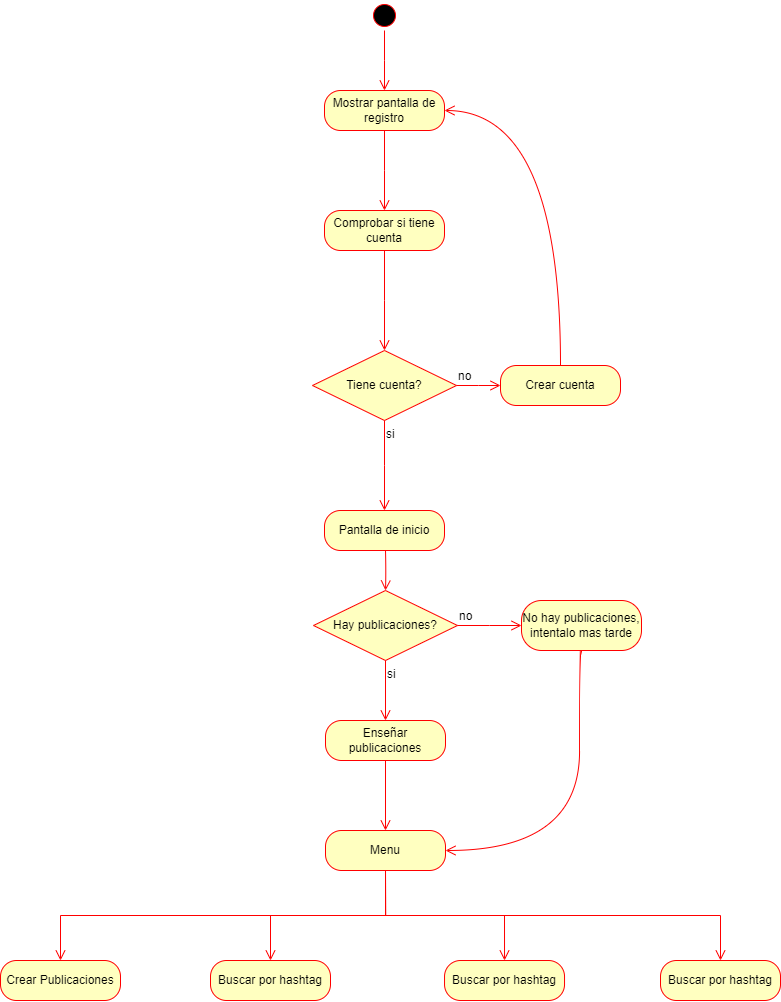

The diagram above was exported from draw.io. Its source (the exported page's mxGraphModel, read from the mxfile embedded in the PNG):
<mxGraphModel dx="3172" dy="787" grid="1" gridSize="10" guides="1" tooltips="1" connect="1" arrows="1" fold="1" page="1" pageScale="1" pageWidth="827" pageHeight="1169" math="0" shadow="0">
  <root>
    <mxCell id="WIyWlLk6GJQsqaUBKTNV-0" />
    <mxCell id="WIyWlLk6GJQsqaUBKTNV-1" parent="WIyWlLk6GJQsqaUBKTNV-0" />
    <mxCell id="RPVbANqsitmd3j7EbIwj-3" style="edgeStyle=orthogonalEdgeStyle;rounded=0;orthogonalLoop=1;jettySize=auto;html=1;exitX=0.5;exitY=1;exitDx=0;exitDy=0;" parent="WIyWlLk6GJQsqaUBKTNV-1" edge="1">
      <mxGeometry relative="1" as="geometry">
        <mxPoint x="-506" y="350" as="sourcePoint" />
        <mxPoint x="-506" y="350" as="targetPoint" />
      </mxGeometry>
    </mxCell>
    <mxCell id="tEppvHnzt6BISzFlaFQF-0" value="" style="ellipse;html=1;shape=startState;fillColor=#000000;strokeColor=#ff0000;" parent="WIyWlLk6GJQsqaUBKTNV-1" vertex="1">
      <mxGeometry x="-521" y="180" width="30" height="30" as="geometry" />
    </mxCell>
    <mxCell id="tEppvHnzt6BISzFlaFQF-1" value="" style="edgeStyle=orthogonalEdgeStyle;html=1;verticalAlign=bottom;endArrow=open;endSize=8;strokeColor=#ff0000;rounded=0;fontSize=12;curved=1;entryX=0.5;entryY=0;entryDx=0;entryDy=0;" parent="WIyWlLk6GJQsqaUBKTNV-1" source="tEppvHnzt6BISzFlaFQF-0" edge="1">
      <mxGeometry relative="1" as="geometry">
        <mxPoint x="-506" y="270" as="targetPoint" />
      </mxGeometry>
    </mxCell>
    <mxCell id="tEppvHnzt6BISzFlaFQF-2" value="Mostrar pantalla de registro" style="rounded=1;whiteSpace=wrap;html=1;arcSize=40;fontColor=#000000;fillColor=#ffffc0;strokeColor=#ff0000;" parent="WIyWlLk6GJQsqaUBKTNV-1" vertex="1">
      <mxGeometry x="-566" y="270" width="120" height="40" as="geometry" />
    </mxCell>
    <mxCell id="tEppvHnzt6BISzFlaFQF-3" value="" style="edgeStyle=orthogonalEdgeStyle;html=1;verticalAlign=bottom;endArrow=open;endSize=8;strokeColor=#ff0000;rounded=0;fontSize=12;curved=1;entryX=0.5;entryY=0;entryDx=0;entryDy=0;" parent="WIyWlLk6GJQsqaUBKTNV-1" source="tEppvHnzt6BISzFlaFQF-2" edge="1">
      <mxGeometry relative="1" as="geometry">
        <mxPoint x="-506" y="390" as="targetPoint" />
      </mxGeometry>
    </mxCell>
    <mxCell id="tEppvHnzt6BISzFlaFQF-6" value="Comprobar si tiene cuenta" style="rounded=1;whiteSpace=wrap;html=1;arcSize=40;fontColor=#000000;fillColor=#ffffc0;strokeColor=#ff0000;" parent="WIyWlLk6GJQsqaUBKTNV-1" vertex="1">
      <mxGeometry x="-566" y="390" width="120" height="40" as="geometry" />
    </mxCell>
    <mxCell id="tEppvHnzt6BISzFlaFQF-7" value="" style="edgeStyle=orthogonalEdgeStyle;html=1;verticalAlign=bottom;endArrow=open;endSize=8;strokeColor=#ff0000;rounded=0;fontSize=12;curved=1;" parent="WIyWlLk6GJQsqaUBKTNV-1" source="tEppvHnzt6BISzFlaFQF-6" edge="1">
      <mxGeometry relative="1" as="geometry">
        <mxPoint x="-506" y="530.0000000000001" as="targetPoint" />
      </mxGeometry>
    </mxCell>
    <mxCell id="tEppvHnzt6BISzFlaFQF-8" value="Tiene cuenta?" style="rhombus;whiteSpace=wrap;html=1;fontColor=#000000;fillColor=#ffffc0;strokeColor=#ff0000;" parent="WIyWlLk6GJQsqaUBKTNV-1" vertex="1">
      <mxGeometry x="-578" y="530" width="144" height="70" as="geometry" />
    </mxCell>
    <mxCell id="tEppvHnzt6BISzFlaFQF-9" value="no" style="edgeStyle=orthogonalEdgeStyle;html=1;align=left;verticalAlign=bottom;endArrow=open;endSize=8;strokeColor=#ff0000;rounded=0;fontSize=12;curved=1;entryX=0;entryY=0.5;entryDx=0;entryDy=0;" parent="WIyWlLk6GJQsqaUBKTNV-1" source="tEppvHnzt6BISzFlaFQF-8" edge="1">
      <mxGeometry x="-1" relative="1" as="geometry">
        <mxPoint x="-390" y="565" as="targetPoint" />
      </mxGeometry>
    </mxCell>
    <mxCell id="tEppvHnzt6BISzFlaFQF-10" value="si" style="edgeStyle=orthogonalEdgeStyle;html=1;align=left;verticalAlign=top;endArrow=open;endSize=8;strokeColor=#ff0000;rounded=0;fontSize=12;curved=1;entryX=0.5;entryY=0;entryDx=0;entryDy=0;" parent="WIyWlLk6GJQsqaUBKTNV-1" source="tEppvHnzt6BISzFlaFQF-8" edge="1">
      <mxGeometry x="-1" relative="1" as="geometry">
        <mxPoint x="-506" y="690" as="targetPoint" />
      </mxGeometry>
    </mxCell>
    <mxCell id="tEppvHnzt6BISzFlaFQF-11" value="&lt;div&gt;Hay publicaciones?&lt;/div&gt;" style="rhombus;whiteSpace=wrap;html=1;fontColor=#000000;fillColor=#ffffc0;strokeColor=#ff0000;" parent="WIyWlLk6GJQsqaUBKTNV-1" vertex="1">
      <mxGeometry x="-577" y="770" width="144" height="70" as="geometry" />
    </mxCell>
    <mxCell id="tEppvHnzt6BISzFlaFQF-12" value="no" style="edgeStyle=orthogonalEdgeStyle;html=1;align=left;verticalAlign=bottom;endArrow=open;endSize=8;strokeColor=#ff0000;rounded=0;fontSize=12;curved=1;" parent="WIyWlLk6GJQsqaUBKTNV-1" source="tEppvHnzt6BISzFlaFQF-11" edge="1">
      <mxGeometry x="-1" relative="1" as="geometry">
        <mxPoint x="-369" y="805" as="targetPoint" />
      </mxGeometry>
    </mxCell>
    <mxCell id="tEppvHnzt6BISzFlaFQF-13" value="si" style="edgeStyle=orthogonalEdgeStyle;html=1;align=left;verticalAlign=top;endArrow=open;endSize=8;strokeColor=#ff0000;rounded=0;fontSize=12;curved=1;entryX=0.5;entryY=0;entryDx=0;entryDy=0;" parent="WIyWlLk6GJQsqaUBKTNV-1" source="tEppvHnzt6BISzFlaFQF-11" target="tEppvHnzt6BISzFlaFQF-20" edge="1">
      <mxGeometry x="-1" relative="1" as="geometry">
        <mxPoint x="-705" y="710" as="targetPoint" />
      </mxGeometry>
    </mxCell>
    <mxCell id="tEppvHnzt6BISzFlaFQF-14" value="Crear cuenta" style="rounded=1;whiteSpace=wrap;html=1;arcSize=40;fontColor=#000000;fillColor=#ffffc0;strokeColor=#ff0000;" parent="WIyWlLk6GJQsqaUBKTNV-1" vertex="1">
      <mxGeometry x="-390" y="545" width="120" height="40" as="geometry" />
    </mxCell>
    <mxCell id="tEppvHnzt6BISzFlaFQF-15" value="" style="edgeStyle=orthogonalEdgeStyle;html=1;verticalAlign=bottom;endArrow=open;endSize=8;strokeColor=#ff0000;rounded=0;fontSize=12;curved=1;entryX=1;entryY=0.5;entryDx=0;entryDy=0;" parent="WIyWlLk6GJQsqaUBKTNV-1" source="tEppvHnzt6BISzFlaFQF-14" target="tEppvHnzt6BISzFlaFQF-2" edge="1">
      <mxGeometry relative="1" as="geometry">
        <mxPoint x="-350" y="390" as="targetPoint" />
        <Array as="points">
          <mxPoint x="-330" y="290" />
        </Array>
      </mxGeometry>
    </mxCell>
    <mxCell id="tEppvHnzt6BISzFlaFQF-17" value="Pantalla de inicio" style="rounded=1;whiteSpace=wrap;html=1;arcSize=40;fontColor=#000000;fillColor=#ffffc0;strokeColor=#ff0000;" parent="WIyWlLk6GJQsqaUBKTNV-1" vertex="1">
      <mxGeometry x="-566" y="690" width="120" height="40" as="geometry" />
    </mxCell>
    <mxCell id="tEppvHnzt6BISzFlaFQF-20" value="Enseñar publicaciones" style="rounded=1;whiteSpace=wrap;html=1;arcSize=40;fontColor=#000000;fillColor=#ffffc0;strokeColor=#ff0000;" parent="WIyWlLk6GJQsqaUBKTNV-1" vertex="1">
      <mxGeometry x="-565" y="900" width="120" height="40" as="geometry" />
    </mxCell>
    <mxCell id="tEppvHnzt6BISzFlaFQF-22" value="No hay publicaciones, intentalo mas tarde" style="rounded=1;whiteSpace=wrap;html=1;arcSize=40;fontColor=#000000;fillColor=#ffffc0;strokeColor=#ff0000;" parent="WIyWlLk6GJQsqaUBKTNV-1" vertex="1">
      <mxGeometry x="-369" y="780" width="120" height="50" as="geometry" />
    </mxCell>
    <mxCell id="tEppvHnzt6BISzFlaFQF-25" value="" style="edgeStyle=orthogonalEdgeStyle;html=1;verticalAlign=bottom;endArrow=open;endSize=8;strokeColor=#ff0000;rounded=0;fontSize=12;curved=1;entryX=1;entryY=0.5;entryDx=0;entryDy=0;" parent="WIyWlLk6GJQsqaUBKTNV-1" target="ykNNY0noibdy26UykMrA-0" edge="1">
      <mxGeometry relative="1" as="geometry">
        <mxPoint x="-309" y="905.0000000000002" as="targetPoint" />
        <mxPoint x="-309.34000000000003" y="830" as="sourcePoint" />
        <Array as="points">
          <mxPoint x="-309" y="831" />
          <mxPoint x="-311" y="831" />
          <mxPoint x="-311" y="1030" />
        </Array>
      </mxGeometry>
    </mxCell>
    <mxCell id="ykNNY0noibdy26UykMrA-0" value="Menu" style="rounded=1;whiteSpace=wrap;html=1;arcSize=40;fontColor=#000000;fillColor=#ffffc0;strokeColor=#ff0000;" vertex="1" parent="WIyWlLk6GJQsqaUBKTNV-1">
      <mxGeometry x="-565" y="1010" width="120" height="40" as="geometry" />
    </mxCell>
    <mxCell id="ykNNY0noibdy26UykMrA-6" value="" style="edgeStyle=orthogonalEdgeStyle;html=1;verticalAlign=bottom;endArrow=open;endSize=8;strokeColor=#ff0000;rounded=0;fontSize=12;curved=1;exitX=0.5;exitY=1;exitDx=0;exitDy=0;entryX=0.5;entryY=0;entryDx=0;entryDy=0;" edge="1" parent="WIyWlLk6GJQsqaUBKTNV-1" target="tEppvHnzt6BISzFlaFQF-11">
      <mxGeometry relative="1" as="geometry">
        <mxPoint x="-615.5" y="780.0000000000002" as="targetPoint" />
        <mxPoint x="-505" y="730" as="sourcePoint" />
      </mxGeometry>
    </mxCell>
    <mxCell id="ykNNY0noibdy26UykMrA-7" value="Crear Publicaciones" style="rounded=1;whiteSpace=wrap;html=1;arcSize=40;fontColor=#000000;fillColor=#ffffc0;strokeColor=#ff0000;" vertex="1" parent="WIyWlLk6GJQsqaUBKTNV-1">
      <mxGeometry x="-890" y="1140" width="120" height="40" as="geometry" />
    </mxCell>
    <mxCell id="ykNNY0noibdy26UykMrA-10" value="" style="edgeStyle=orthogonalEdgeStyle;html=1;verticalAlign=bottom;endArrow=open;endSize=8;strokeColor=#ff0000;rounded=0;fontSize=12;curved=1;exitX=0.5;exitY=1;exitDx=0;exitDy=0;" edge="1" parent="WIyWlLk6GJQsqaUBKTNV-1" source="tEppvHnzt6BISzFlaFQF-20" target="ykNNY0noibdy26UykMrA-0">
      <mxGeometry relative="1" as="geometry">
        <mxPoint x="-299" y="915.0000000000002" as="targetPoint" />
        <mxPoint x="-299.34000000000003" y="840" as="sourcePoint" />
      </mxGeometry>
    </mxCell>
    <mxCell id="ykNNY0noibdy26UykMrA-11" value="Buscar por hashtag" style="rounded=1;whiteSpace=wrap;html=1;arcSize=40;fontColor=#000000;fillColor=#ffffc0;strokeColor=#ff0000;" vertex="1" parent="WIyWlLk6GJQsqaUBKTNV-1">
      <mxGeometry x="-680" y="1140" width="120" height="40" as="geometry" />
    </mxCell>
    <mxCell id="ykNNY0noibdy26UykMrA-12" value="Buscar por hashtag" style="rounded=1;whiteSpace=wrap;html=1;arcSize=40;fontColor=#000000;fillColor=#ffffc0;strokeColor=#ff0000;" vertex="1" parent="WIyWlLk6GJQsqaUBKTNV-1">
      <mxGeometry x="-445.97" y="1140" width="120" height="40" as="geometry" />
    </mxCell>
    <mxCell id="ykNNY0noibdy26UykMrA-13" value="Buscar por hashtag" style="rounded=1;whiteSpace=wrap;html=1;arcSize=40;fontColor=#000000;fillColor=#ffffc0;strokeColor=#ff0000;" vertex="1" parent="WIyWlLk6GJQsqaUBKTNV-1">
      <mxGeometry x="-230" y="1140" width="120" height="40" as="geometry" />
    </mxCell>
    <mxCell id="ykNNY0noibdy26UykMrA-20" value="" style="edgeStyle=orthogonalEdgeStyle;html=1;verticalAlign=bottom;endArrow=open;endSize=8;strokeColor=#ff0000;rounded=0;fontSize=12;exitX=0.5;exitY=1;exitDx=0;exitDy=0;entryX=0.5;entryY=0;entryDx=0;entryDy=0;" edge="1" parent="WIyWlLk6GJQsqaUBKTNV-1" source="ykNNY0noibdy26UykMrA-0" target="ykNNY0noibdy26UykMrA-7">
      <mxGeometry relative="1" as="geometry">
        <mxPoint x="-827" y="1100" as="targetPoint" />
        <mxPoint x="-827" y="1030" as="sourcePoint" />
      </mxGeometry>
    </mxCell>
    <mxCell id="ykNNY0noibdy26UykMrA-21" value="" style="edgeStyle=orthogonalEdgeStyle;html=1;verticalAlign=bottom;endArrow=open;endSize=8;strokeColor=#ff0000;rounded=0;fontSize=12;exitX=0.5;exitY=1;exitDx=0;exitDy=0;entryX=0.5;entryY=0;entryDx=0;entryDy=0;" edge="1" parent="WIyWlLk6GJQsqaUBKTNV-1" source="ykNNY0noibdy26UykMrA-0" target="ykNNY0noibdy26UykMrA-12">
      <mxGeometry relative="1" as="geometry">
        <mxPoint x="-280" y="1080" as="targetPoint" />
        <mxPoint x="-280" y="1010" as="sourcePoint" />
      </mxGeometry>
    </mxCell>
    <mxCell id="ykNNY0noibdy26UykMrA-22" value="" style="edgeStyle=orthogonalEdgeStyle;html=1;verticalAlign=bottom;endArrow=open;endSize=8;strokeColor=#ff0000;rounded=0;fontSize=12;exitX=0.5;exitY=1;exitDx=0;exitDy=0;entryX=0.5;entryY=0;entryDx=0;entryDy=0;" edge="1" parent="WIyWlLk6GJQsqaUBKTNV-1" source="ykNNY0noibdy26UykMrA-0" target="ykNNY0noibdy26UykMrA-11">
      <mxGeometry relative="1" as="geometry">
        <mxPoint x="-630" y="1110" as="targetPoint" />
        <mxPoint x="-630" y="1040" as="sourcePoint" />
      </mxGeometry>
    </mxCell>
    <mxCell id="ykNNY0noibdy26UykMrA-23" value="" style="edgeStyle=orthogonalEdgeStyle;html=1;verticalAlign=bottom;endArrow=open;endSize=8;strokeColor=#ff0000;rounded=0;fontSize=12;exitX=0.5;exitY=1;exitDx=0;exitDy=0;entryX=0.5;entryY=0;entryDx=0;entryDy=0;" edge="1" parent="WIyWlLk6GJQsqaUBKTNV-1" source="ykNNY0noibdy26UykMrA-0" target="ykNNY0noibdy26UykMrA-13">
      <mxGeometry relative="1" as="geometry">
        <mxPoint x="-150" y="1100" as="targetPoint" />
        <mxPoint x="-150" y="1030" as="sourcePoint" />
      </mxGeometry>
    </mxCell>
  </root>
</mxGraphModel>